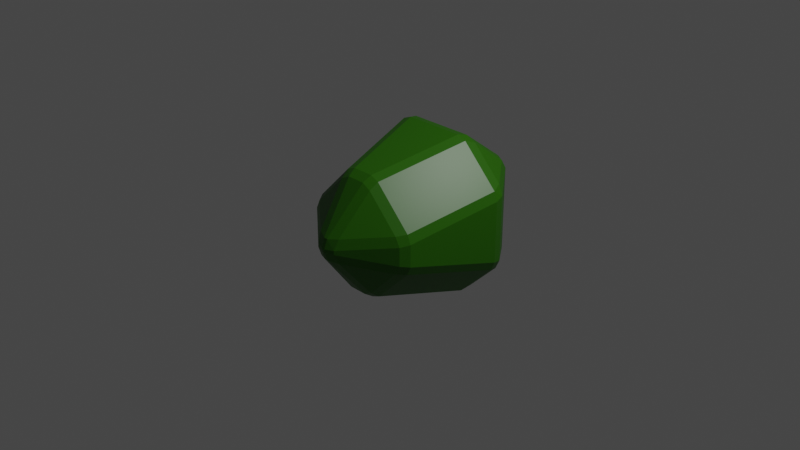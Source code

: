 # Source: gemstone.blend  (saved by Blender 2.80.75; exported with 4.5.12 LTS)
import bpy
from mathutils import Matrix  # noqa: F401  (used for matrix-valued properties, if any)

bpy.ops.wm.read_factory_settings(use_empty=True)
scene = bpy.context.scene
scene.name = 'Scene'

# ---- collections
col_collection = bpy.data.collections.new('Collection'); scene.collection.children.link(col_collection)

# ---- images (referenced by path relative to the original .blend; pixels are not part of the script)
import os
ASSET_DIR = os.environ.get("B2B_ASSET_DIR", "")  # directory of the original .blend (textures are referenced by path, not embedded)
HERE = os.path.dirname(os.path.abspath(__file__))  # packed textures are extracted next to this script under _unpacked/

def load_image(name, relpath, width, height, colorspace="sRGB"):
    """Load a texture the original file referenced (path relative to the .blend, or extracted next to this script)."""
    p = next((c for c in (os.path.join(HERE, relpath), os.path.join(ASSET_DIR, relpath)) if relpath and os.path.exists(c)), "")
    if p:
        img = bpy.data.images.load(p, check_existing=True)
        img.name = name
    else:  # same state as the original file: an image datablock whose file is absent (Cycles renders it pink)
        img = bpy.data.images.new(name, width, height)
        img.source = "FILE"
        img.filepath = "//" + (relpath or name)
    img.colorspace_settings.name = colorspace
    return img
img_gemstonediffuse = load_image('GemstoneDiffuse', 'GemstoneDiffuse.png', 1024, 1024, 'sRGB')
img_gemstonenormal = load_image('GemstoneNormal', 'GemstoneDiffuse.png', 1024, 1024, 'Non-Color')

# ---- materials (node trees are filled in below, after node groups)
mat_material = bpy.data.materials.new('Material')
mat_material.alpha_threshold = 0.0
mat_material.line_color = (0.0, 0.0, 0.0, 1.0)

# ---- material node trees
mat_material.use_nodes = True; mat_material.node_tree.nodes.clear()
_N = mat_material.node_tree.nodes; _L = mat_material.node_tree.links
n0 = _N.new('ShaderNodeOutputMaterial'); n0.name = 'Material Output'; n0.location = (360, 362)
n1 = _N.new('ShaderNodeMixShader'); n1.name = 'Mix Shader'; n1.location = (60, 86)
n1.inputs[0].default_value = 0.2667
n2 = _N.new('ShaderNodeBsdfTranslucent'); n2.name = 'Translucent BSDF'; n2.location = (-116, -151)
n2.inputs[0].default_value = (0.0, 0.8, 0.1785, 1.0)
n3 = _N.new('ShaderNodeTexImage'); n3.name = 'Image Texture'; n3.location = (720, 470)
n3.image = img_gemstonediffuse
n4 = _N.new('ShaderNodeTexCoord'); n4.name = 'Texture Coordinate'; n4.location = (-776, -142)
n5 = _N.new('ShaderNodeTexImage'); n5.name = 'Image Texture.001'; n5.location = (1037, 466)
n5.image = img_gemstonenormal
n6 = _N.new('ShaderNodeBsdfPrincipled'); n6.name = 'Principled BSDF'; n6.location = (-409, 500)
n6.distribution = 'GGX'
n6.subsurface_method = 'BURLEY'
n6.inputs[0].default_value = (0.03234, 0.1713, 0.0, 1.0)
n6.inputs[2].default_value = 0.4
n6.inputs[3].default_value = 1.45
n6.inputs[27].default_value = (0.0, 0.0, 0.0, 1.0)
n6.inputs[28].default_value = 1.0
_L.new(n1.outputs[0], n0.inputs[0])
_L.new(n6.outputs[0], n1.inputs[1])
_L.new(n2.outputs[0], n1.inputs[2])
_L.new(n4.outputs[0], n2.inputs[1])
n0.is_active_output = True

# ---- world
world_world = bpy.data.worlds.new('World'); scene.world = world_world
world_world.use_nodes = True; world_world.node_tree.nodes.clear()
_N = world_world.node_tree.nodes; _L = world_world.node_tree.links
n0 = _N.new('ShaderNodeOutputWorld'); n0.name = 'World Output'; n0.location = (300, 300)
n1 = _N.new('ShaderNodeBackground'); n1.name = 'Background'; n1.location = (10, 300)
n1.inputs[0].default_value = (0.05088, 0.05088, 0.05088, 1.0)
_L.new(n1.outputs[0], n0.inputs[0])
n0.is_active_output = True
world_world.color = (0.05088, 0.05088, 0.05088)
world_world.use_sun_shadow = False
world_world.sun_shadow_jitter_overblur = 0.0

# ---- cameras
cam_camera = bpy.data.cameras.new('Camera')
cam_camera.clip_end = 100.0
cam_camera.ortho_scale = 7.314

# ---- lights
light_light = bpy.data.lights.new('Light', 'POINT')
light_light.transmission_factor = 0.0
light_light.energy = 1000.0
light_light.shadow_soft_size = 0.1
light_light.shadow_maximum_resolution = 0.006
light_light.use_absolute_resolution = True

# ---- meshes
me_cube = bpy.data.meshes.new('Cube')
me_cube.from_pydata([(0.5582, 0.9558, 0.4542), (0.4663, 1.0, 0.4663), (0.4542, 0.9558, 0.5582), (0.5483, 0.9073, 0.5483), (0.3598, 0.5787, 0.8597), (0.336, 0.4794, 0.8825), (0.4343, 0.4807, 0.8428), (0.4683, 0.5873, 0.8042), (0.8597, 0.5787, 0.3598), (0.8042, 0.5873, 0.4683), (0.8428, 0.4807, 0.4343), (0.8825, 0.4794, 0.336), (0.4343, 0.4807, -0.8428), (0.336, 0.4794, -0.8825), (0.3598, 0.5787, -0.8597), (0.4683, 0.5873, -0.8042), (0.4542, 0.9558, -0.5582), (0.4663, 1.0, -0.4663), (0.5582, 0.9558, -0.4542), (0.5483, 0.9073, -0.5483), (0.8428, 0.4807, -0.4343), (0.8042, 0.5873, -0.4683), (0.8597, 0.5787, -0.3598), (0.8825, 0.4794, -0.336), (0.6096, -0.5699, 0.1011), (0.6662, -0.4794, 0.1197), (0.6259, -0.4807, 0.2174), (0.5593, -0.574, 0.2023), (0.2174, -0.4807, 0.6259), (0.1197, -0.4794, 0.6662), (0.1011, -0.5699, 0.6096), (0.2023, -0.574, 0.5593), (0.1158, -0.9647, 0.02171), (0.1339, -0.9142, 0.1339), (0.02171, -0.9647, 0.1158), (0.01505, -1.0, 0.01505), (0.6259, -0.4807, -0.2174), (0.6662, -0.4794, -0.1197), (0.6096, -0.5699, -0.1011), (0.5593, -0.574, -0.2023), (0.1158, -0.9647, -0.02171), (0.01505, -1.0, -0.01505), (0.02171, -0.9647, -0.1158), (0.1339, -0.9142, -0.1339), (0.2174, -0.4807, -0.6259), (0.2023, -0.574, -0.5593), (0.1011, -0.5699, -0.6096), (0.1197, -0.4794, -0.6662), (-0.4542, 0.9558, 0.5582), (-0.4663, 1.0, 0.4663), (-0.5582, 0.9558, 0.4542), (-0.5483, 0.9073, 0.5483), (-0.8597, 0.5787, 0.3598), (-0.8825, 0.4794, 0.336), (-0.8428, 0.4807, 0.4343), (-0.8042, 0.5873, 0.4683), (-0.3598, 0.5787, 0.8597), (-0.4683, 0.5873, 0.8042), (-0.4343, 0.4807, 0.8428), (-0.336, 0.4794, 0.8825), (-0.8428, 0.4807, -0.4343), (-0.8825, 0.4794, -0.336), (-0.8597, 0.5787, -0.3598), (-0.8042, 0.5873, -0.4683), (-0.5582, 0.9558, -0.4542), (-0.4663, 1.0, -0.4663), (-0.4542, 0.9558, -0.5582), (-0.5483, 0.9073, -0.5483), (-0.4343, 0.4807, -0.8428), (-0.4683, 0.5873, -0.8042), (-0.3598, 0.5787, -0.8597), (-0.336, 0.4794, -0.8825), (-0.6259, -0.4807, 0.2174), (-0.6662, -0.4794, 0.1197), (-0.6096, -0.5699, 0.1011), (-0.5593, -0.574, 0.2023), (-0.1158, -0.9647, 0.02171), (-0.01505, -1.0, 0.01505), (-0.02171, -0.9647, 0.1158), (-0.1339, -0.9142, 0.1339), (-0.2174, -0.4807, 0.6259), (-0.2023, -0.574, 0.5593), (-0.1011, -0.5699, 0.6096), (-0.1197, -0.4794, 0.6662), (-0.2174, -0.4807, -0.6259), (-0.1197, -0.4794, -0.6662), (-0.1011, -0.5699, -0.6096), (-0.2023, -0.574, -0.5593), (-0.02171, -0.9647, -0.1158), (-0.01505, -1.0, -0.01505), (-0.1158, -0.9647, -0.02171), (-0.1339, -0.9142, -0.1339), (-0.6259, -0.4807, -0.2174), (-0.5593, -0.574, -0.2023), (-0.6096, -0.5699, -0.1011), (-0.6662, -0.4794, -0.1197)], [], [(32, 40, 38, 24), (68, 84, 92, 60), (39, 43, 45), (23, 11, 25, 37), (44, 12, 20, 36), (65, 49, 1, 17), (14, 70, 66, 16), (30, 82, 78, 34), (86, 46, 42, 88), (50, 64, 62, 52), (75, 79, 81), (90, 76, 74, 94), (63, 67, 69), (71, 13, 47, 85), (3, 7, 9), (87, 91, 93), (27, 31, 33), (80, 58, 54, 72), (41, 35, 77, 89), (5, 59, 83, 29), (51, 55, 57), (95, 73, 53, 61), (6, 28, 26, 10), (15, 19, 21), (56, 4, 2, 48), (0, 1, 2, 3), (4, 5, 6, 7), (8, 9, 10, 11), (12, 13, 14, 15), (16, 17, 18, 19), (20, 21, 22, 23), (24, 25, 26, 27), (28, 29, 30, 31), (32, 33, 34, 35), (36, 37, 38, 39), (40, 41, 42, 43), (44, 45, 46, 47), (48, 49, 50, 51), (52, 53, 54, 55), (56, 57, 58, 59), (60, 61, 62, 63), (64, 65, 66, 67), (68, 69, 70, 71), (72, 73, 74, 75), (76, 77, 78, 79), (80, 81, 82, 83), (84, 85, 86, 87), (88, 89, 90, 91), (92, 93, 94, 95), (8, 0, 3, 9), (2, 4, 7, 3), (6, 10, 9, 7), (20, 12, 15, 21), (14, 16, 19, 15), (18, 22, 21, 19), (32, 24, 27, 33), (26, 28, 31, 27), (30, 34, 33, 31), (44, 36, 39, 45), (38, 40, 43, 39), (42, 46, 45, 43), (56, 48, 51, 57), (50, 52, 55, 51), (54, 58, 57, 55), (68, 60, 63, 69), (62, 64, 67, 63), (66, 70, 69, 67), (80, 72, 75, 81), (74, 76, 79, 75), (78, 82, 81, 79), (92, 84, 87, 93), (86, 88, 91, 87), (90, 94, 93, 91), (71, 85, 84, 68), (95, 61, 60, 92), (13, 71, 70, 14), (65, 17, 16, 66), (11, 23, 22, 8), (17, 1, 0, 18), (89, 77, 76, 90), (73, 95, 94, 74), (35, 41, 40, 32), (37, 25, 24, 38), (49, 65, 64, 50), (61, 53, 52, 62), (29, 83, 82, 30), (77, 35, 34, 78), (5, 29, 28, 6), (25, 11, 10, 26), (85, 47, 46, 86), (41, 89, 88, 42), (83, 59, 58, 80), (53, 73, 72, 54), (59, 5, 4, 56), (1, 49, 48, 2), (47, 13, 12, 44), (23, 37, 36, 20), (8, 22, 18, 0)])
_uv = me_cube.uv_layers.new(name='UVMap')
_uv.uv.foreach_set('vector', [0.8569, 0.6726, 0.8643, 0.6633, 0.9631, 0.7519, 0.9282, 0.7951, 0.4413, 0.7922, 0.5131, 0.5133, 0.6472, 0.5664, 0.5754, 0.8453, 0.9719, 0.7195, 0.8868, 0.6432, 0.9719, 0.5669, 0.2906, 0.9329, 0.1794, 0.8927, 0.2509, 0.6145, 0.2906, 0.6289, 0.9378, 0.08595, 0.866, 0.3649, 0.7319, 0.3118, 0.8037, 0.03286, 0.323, 0.4007, 0.09584, 0.4007, 0.09584, 0.1189, 0.323, 0.1189, 0.4189, 0.151, 0.4189, 0.3685, 0.3454, 0.397, 0.3454, 0.1225, 0.753, 0.7951, 0.7182, 0.7519, 0.817, 0.6633, 0.8244, 0.6726, 0.9282, 0.4913, 0.9631, 0.5345, 0.8643, 0.6231, 0.8569, 0.6138, 0.09879, 0.4285, 0.3201, 0.4285, 0.2971, 0.5196, 0.1218, 0.5196, 0.7094, 0.5669, 0.7945, 0.6432, 0.7094, 0.7195, 0.8244, 0.6138, 0.817, 0.6231, 0.7182, 0.5345, 0.753, 0.4913, 0.5556, 0.8713, 0.477, 0.9406, 0.4454, 0.8276, 1.0, 0.4133, 0.8888, 0.3731, 0.9604, 0.09499, 1.0, 0.1093, 0.05816, 0.9797, 0.0265, 0.8667, 0.1367, 0.9104, 0.9021, 0.4804, 0.8406, 0.586, 0.7791, 0.4804, 0.9021, 0.806, 0.7791, 0.806, 0.8406, 0.7004, 0.6472, 0.08595, 0.5754, 0.3649, 0.4413, 0.3118, 0.5131, 0.03286, 0.8458, 0.6432, 0.8406, 0.6496, 0.8355, 0.6432, 0.8406, 0.6368, 0.7094, 0.4133, 0.5982, 0.3731, 0.6698, 0.09499, 0.7094, 0.1093, 0.477, 0.4602, 0.4454, 0.3472, 0.5556, 0.3908, 0.6698, 0.5754, 0.7094, 0.5897, 0.7094, 0.8938, 0.5982, 0.8536, 0.02247, 0.8313, 0.09423, 0.5524, 0.2283, 0.6055, 0.1566, 0.8844, 0.8462, 0.3908, 0.7676, 0.4602, 0.7359, 0.3472, 0.0, 0.3685, 0.0, 0.151, 0.07344, 0.1225, 0.07344, 0.397, 0.09879, 0.0911, 0.09584, 0.1189, 0.07344, 0.1225, 0.07585, 0.09408, 0.0002984, 0.8533, 0.0, 0.8217, 0.02247, 0.8313, 0.0265, 0.8667, 0.1644, 0.9183, 0.1367, 0.9104, 0.1566, 0.8844, 0.1794, 0.8927, 0.866, 0.3649, 0.8888, 0.3731, 0.8738, 0.3987, 0.8462, 0.3908, 0.3454, 0.1225, 0.323, 0.1189, 0.3201, 0.0911, 0.343, 0.09408, 0.7319, 0.3118, 0.7359, 0.3472, 0.7097, 0.3338, 0.7094, 0.3021, 0.2515, 0.5856, 0.2509, 0.6145, 0.2283, 0.6055, 0.2269, 0.5749, 0.09423, 0.5524, 0.07158, 0.5435, 0.08462, 0.5196, 0.1097, 0.5285, 0.8569, 0.6726, 0.8406, 0.7004, 0.8244, 0.6726, 0.8406, 0.6496, 0.8037, 0.03286, 0.781, 0.02397, 0.794, 0.0, 0.8191, 0.008914, 0.8643, 0.6633, 0.8458, 0.6432, 0.8643, 0.6231, 0.8868, 0.6432, 0.9378, 0.08595, 0.9363, 0.05531, 0.9609, 0.06608, 0.9604, 0.09499, 0.07344, 0.397, 0.09584, 0.4007, 0.09879, 0.4285, 0.07585, 0.4255, 0.4192, 0.3338, 0.4189, 0.3021, 0.4413, 0.3118, 0.4454, 0.3472, 0.5832, 0.3987, 0.5556, 0.3908, 0.5754, 0.3649, 0.5982, 0.3731, 0.5754, 0.8453, 0.5982, 0.8536, 0.5832, 0.8792, 0.5556, 0.8713, 0.3201, 0.4285, 0.323, 0.4007, 0.3454, 0.397, 0.343, 0.4255, 0.4413, 0.7922, 0.4454, 0.8276, 0.4192, 0.8142, 0.4189, 0.7826, 0.5131, 0.03286, 0.4904, 0.02397, 0.5035, 0.0, 0.5286, 0.008914, 0.817, 0.6231, 0.8355, 0.6432, 0.817, 0.6633, 0.7945, 0.6432, 0.6472, 0.08595, 0.6458, 0.05531, 0.6704, 0.06608, 0.6698, 0.09499, 0.5131, 0.5133, 0.4904, 0.5044, 0.5035, 0.4804, 0.5286, 0.4894, 0.8569, 0.6138, 0.8406, 0.6368, 0.8244, 0.6138, 0.8406, 0.586, 0.6472, 0.5664, 0.6458, 0.5357, 0.6704, 0.5465, 0.6698, 0.5754, 0.1644, 0.9183, 0.07175, 1.0, 0.05816, 0.9797, 0.1367, 0.9104, 0.03761, 0.9865, 0.0002984, 0.8533, 0.0265, 0.8667, 0.05816, 0.9797, 0.02247, 0.8313, 0.1566, 0.8844, 0.1367, 0.9104, 0.0265, 0.8667, 0.7319, 0.3118, 0.866, 0.3649, 0.8462, 0.3908, 0.7359, 0.3472, 0.8738, 0.3987, 0.7812, 0.4804, 0.7676, 0.4602, 0.8462, 0.3908, 0.747, 0.4669, 0.7097, 0.3338, 0.7359, 0.3472, 0.7676, 0.4602, 0.8569, 0.6726, 0.9282, 0.7951, 0.9021, 0.806, 0.8406, 0.7004, 0.2283, 0.6055, 0.09423, 0.5524, 0.1097, 0.5285, 0.2269, 0.5749, 0.753, 0.7951, 0.8244, 0.6726, 0.8406, 0.7004, 0.7791, 0.806, 0.9378, 0.08595, 0.8037, 0.03286, 0.8191, 0.008914, 0.9363, 0.05531, 0.9631, 0.7519, 0.8643, 0.6633, 0.8868, 0.6432, 0.9719, 0.7195, 0.8643, 0.6231, 0.9631, 0.5345, 0.9719, 0.5669, 0.8868, 0.6432, 0.5832, 0.3987, 0.4906, 0.4804, 0.477, 0.4602, 0.5556, 0.3908, 0.4565, 0.4669, 0.4192, 0.3338, 0.4454, 0.3472, 0.477, 0.4602, 0.4413, 0.3118, 0.5754, 0.3649, 0.5556, 0.3908, 0.4454, 0.3472, 0.4413, 0.7922, 0.5754, 0.8453, 0.5556, 0.8713, 0.4454, 0.8276, 0.5832, 0.8792, 0.4906, 0.9609, 0.477, 0.9406, 0.5556, 0.8713, 0.4565, 0.9474, 0.4192, 0.8142, 0.4454, 0.8276, 0.477, 0.9406, 0.6472, 0.08595, 0.5131, 0.03286, 0.5286, 0.008914, 0.6458, 0.05531, 0.7182, 0.5345, 0.817, 0.6231, 0.7945, 0.6432, 0.7094, 0.5669, 0.817, 0.6633, 0.7182, 0.7519, 0.7094, 0.7195, 0.7945, 0.6432, 0.6472, 0.5664, 0.5131, 0.5133, 0.5286, 0.4894, 0.6458, 0.5357, 0.9282, 0.4913, 0.8569, 0.6138, 0.8406, 0.586, 0.9021, 0.4804, 0.8244, 0.6138, 0.753, 0.4913, 0.7791, 0.4804, 0.8406, 0.586, 0.4189, 0.7826, 0.4904, 0.5044, 0.5131, 0.5133, 0.4413, 0.7922, 0.6698, 0.5754, 0.5982, 0.8536, 0.5754, 0.8453, 0.6472, 0.5664, 0.8888, 0.3731, 1.0, 0.4133, 0.9929, 0.4417, 0.8738, 0.3987, 0.323, 0.4007, 0.323, 0.1189, 0.3454, 0.1225, 0.3454, 0.397, 0.1794, 0.8927, 0.2906, 0.9329, 0.2834, 0.9613, 0.1644, 0.9183, 0.323, 0.1189, 0.09584, 0.1189, 0.09879, 0.0911, 0.3201, 0.0911, 0.8406, 0.6368, 0.8355, 0.6432, 0.817, 0.6231, 0.8244, 0.6138, 0.7094, 0.5897, 0.6698, 0.5754, 0.6704, 0.5465, 0.7038, 0.5586, 0.8406, 0.6496, 0.8458, 0.6432, 0.8643, 0.6633, 0.8569, 0.6726, 0.2906, 0.6289, 0.2509, 0.6145, 0.2515, 0.5856, 0.285, 0.5977, 0.09584, 0.4007, 0.323, 0.4007, 0.3201, 0.4285, 0.09879, 0.4285, 0.5982, 0.8536, 0.7094, 0.8938, 0.7023, 0.9222, 0.5832, 0.8792, 0.7094, 0.1093, 0.6698, 0.09499, 0.6704, 0.06608, 0.7038, 0.07816, 0.8355, 0.6432, 0.8406, 0.6496, 0.8244, 0.6726, 0.817, 0.6633, 0.0, 0.8217, 0.07158, 0.5435, 0.09423, 0.5524, 0.02247, 0.8313, 0.2509, 0.6145, 0.1794, 0.8927, 0.1566, 0.8844, 0.2283, 0.6055, 1.0, 0.1093, 0.9604, 0.09499, 0.9609, 0.06608, 0.9944, 0.07816, 0.8458, 0.6432, 0.8406, 0.6368, 0.8569, 0.6138, 0.8643, 0.6231, 0.6698, 0.09499, 0.5982, 0.3731, 0.5754, 0.3649, 0.6472, 0.08595, 0.4189, 0.3021, 0.4904, 0.02397, 0.5131, 0.03286, 0.4413, 0.3118, 0.5982, 0.3731, 0.7094, 0.4133, 0.7023, 0.4417, 0.5832, 0.3987, 0.09584, 0.1189, 0.09584, 0.4007, 0.07344, 0.397, 0.07344, 0.1225, 0.9604, 0.09499, 0.8888, 0.3731, 0.866, 0.3649, 0.9378, 0.08595, 0.7094, 0.3021, 0.781, 0.02397, 0.8037, 0.03286, 0.7319, 0.3118, 0.1218, 3.602e-08, 0.2971, 0.0, 0.3201, 0.0911, 0.09879, 0.0911])
me_cube.materials.append(mat_material)
me_cube.use_remesh_preserve_volume = False
me_cube.use_remesh_preserve_attributes = False
me_cube.use_mirror_vertex_groups = False
me_cube.update()

# ---- objects
ob_cube = bpy.data.objects.new('Cube', me_cube)
ob_light = bpy.data.objects.new('Light', light_light)
ob_camera = bpy.data.objects.new('Camera', cam_camera)

# ---- transforms, parenting, visibility, modifiers, constraints
ob_cube.location = (0.0, 0.0, 0.0)
ob_cube.lock_rotations_4d = False
ob_cube.empty_display_type = 'ARROWS'
ob_cube.lineart.crease_threshold = 0.0
ob_light.location = (4.076, 1.005, 5.904)
ob_light.rotation_euler = (0.6503, 0.05522, 1.866)
ob_light.lock_rotations_4d = False
ob_light.empty_display_type = 'ARROWS'
ob_light.color = (0.0, 0.0, 0.0, 0.0)
ob_light.lineart.crease_threshold = 0.0
ob_camera.location = (7.359, -6.926, 4.958)
ob_camera.rotation_euler = (1.109, 0.0, 0.8149)
ob_camera.lock_rotations_4d = False
ob_camera.empty_display_type = 'ARROWS'
ob_camera.color = (0.0, 0.0, 0.0, 0.0)
ob_camera.display_type = 'WIRE'
ob_camera.lineart.crease_threshold = 0.0

# ---- collection membership
col_collection.objects.link(ob_cube)
col_collection.objects.link(ob_light)
col_collection.objects.link(ob_camera)

# ---- scene / render settings (as saved in the file)
scene.camera = ob_camera
scene.frame_start = 1; scene.frame_end = 250; scene.frame_set(1)
scene.render.engine = 'CYCLES'
scene.cycles.use_denoising = False
scene.cycles.samples = 128
scene.cycles.sampling_pattern = 'TABULATED_SOBOL'
scene.cycles.use_adaptive_sampling = False
scene.cycles.use_light_tree = False
scene.cycles.bake_type = 'DIFFUSE'
scene.view_settings.view_transform = 'Filmic'
bpy.context.view_layer.update()
